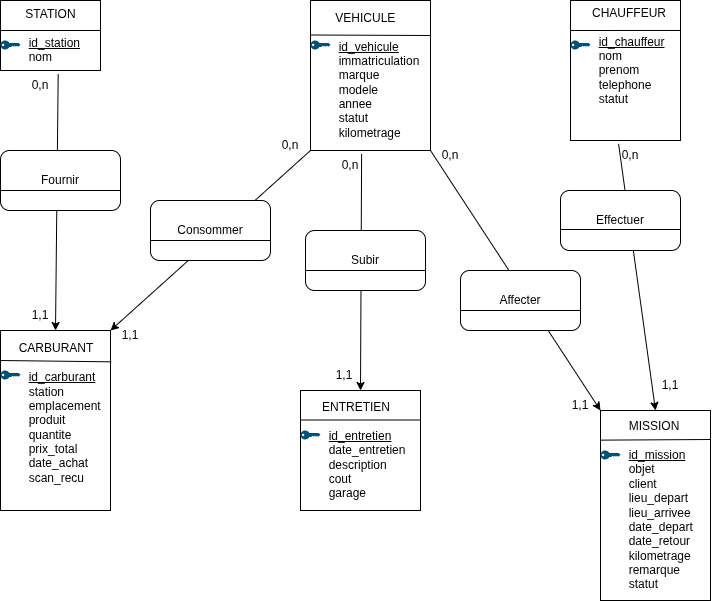

The diagram above was exported from draw.io. Its source (the exported page's mxGraphModel, read from the mxfile embedded in the PNG):
<mxGraphModel dx="872" dy="1611" grid="1" gridSize="10" guides="1" tooltips="1" connect="1" arrows="1" fold="1" page="1" pageScale="1" pageWidth="827" pageHeight="1169" math="0" shadow="0">
  <root>
    <mxCell id="0" />
    <mxCell id="1" parent="0" />
    <mxCell id="1LxQD1eX0YXxJHZwNhPG-3" parent="1" style="rounded=0;whiteSpace=wrap;html=1;align=left;" value="&lt;div style=&quot;&quot;&gt;&lt;span style=&quot;background-color: transparent; color: light-dark(rgb(0, 0, 0), rgb(255, 255, 255));&quot;&gt;&lt;span style=&quot;white-space: pre;&quot;&gt;&#09;&lt;/span&gt;MISSION&lt;/span&gt;&lt;/div&gt;&lt;div style=&quot;&quot;&gt;&lt;span style=&quot;background-color: transparent; color: light-dark(rgb(0, 0, 0), rgb(255, 255, 255));&quot;&gt;&lt;br&gt;&lt;/span&gt;&lt;/div&gt;&lt;div style=&quot;&quot;&gt;&lt;u style=&quot;background-color: transparent; color: light-dark(rgb(0, 0, 0), rgb(255, 255, 255));&quot;&gt;&lt;span style=&quot;white-space: pre;&quot;&gt;&#09;&lt;/span&gt;&lt;/u&gt;&lt;span style=&quot;background-color: transparent; color: light-dark(rgb(0, 0, 0), rgb(255, 255, 255));&quot;&gt;&lt;u&gt;id_mission&lt;/u&gt;&lt;/span&gt;&lt;/div&gt;&lt;div style=&quot;&quot;&gt;&lt;span style=&quot;background-color: transparent; color: light-dark(rgb(0, 0, 0), rgb(255, 255, 255));&quot;&gt;&lt;span style=&quot;white-space: pre;&quot;&gt;&#09;&lt;/span&gt;&lt;/span&gt;&lt;span style=&quot;background-color: transparent; color: light-dark(rgb(0, 0, 0), rgb(255, 255, 255));&quot;&gt;objet&lt;/span&gt;&lt;span style=&quot;background-color: transparent; color: light-dark(rgb(0, 0, 0), rgb(255, 255, 255)); white-space: pre;&quot;&gt;&#09;&lt;/span&gt;&lt;/div&gt;&lt;div style=&quot;&quot;&gt;&lt;span style=&quot;background-color: transparent; color: light-dark(rgb(0, 0, 0), rgb(255, 255, 255));&quot;&gt;&lt;span style=&quot;white-space: pre;&quot;&gt;&#09;&lt;/span&gt;client&lt;/span&gt;&lt;/div&gt;&lt;div style=&quot;&quot;&gt;&lt;span style=&quot;background-color: transparent; color: light-dark(rgb(0, 0, 0), rgb(255, 255, 255));&quot;&gt;&lt;span style=&quot;white-space: pre;&quot;&gt;&#09;&lt;/span&gt;lieu_depart&lt;/span&gt;&lt;/div&gt;&lt;div style=&quot;&quot;&gt;&lt;span style=&quot;background-color: transparent; color: light-dark(rgb(0, 0, 0), rgb(255, 255, 255));&quot;&gt;&lt;span style=&quot;white-space: pre;&quot;&gt;&#09;&lt;/span&gt;lieu_arrivee&lt;/span&gt;&lt;/div&gt;&lt;div style=&quot;&quot;&gt;&lt;span style=&quot;background-color: transparent; color: light-dark(rgb(0, 0, 0), rgb(255, 255, 255));&quot;&gt;&lt;span style=&quot;white-space: pre;&quot;&gt;&#09;&lt;/span&gt;date_depart&lt;/span&gt;&lt;/div&gt;&lt;div style=&quot;&quot;&gt;&lt;span style=&quot;white-space: pre;&quot;&gt;&#09;&lt;/span&gt;date_retour&lt;span style=&quot;background-color: transparent; color: light-dark(rgb(0, 0, 0), rgb(255, 255, 255));&quot;&gt;&lt;/span&gt;&lt;/div&gt;&lt;div style=&quot;&quot;&gt;&lt;span style=&quot;white-space: pre;&quot;&gt;&#09;&lt;/span&gt;&lt;span style=&quot;background-color: transparent; color: light-dark(rgb(0, 0, 0), rgb(255, 255, 255));&quot;&gt;kilometrage&lt;/span&gt;&lt;/div&gt;&lt;div style=&quot;&quot;&gt;&lt;span style=&quot;background-color: transparent; color: light-dark(rgb(0, 0, 0), rgb(255, 255, 255));&quot;&gt;&lt;span style=&quot;white-space: pre;&quot;&gt;&#09;&lt;/span&gt;remarque&lt;/span&gt;&lt;/div&gt;&lt;div style=&quot;&quot;&gt;&lt;span style=&quot;background-color: transparent; color: light-dark(rgb(0, 0, 0), rgb(255, 255, 255));&quot;&gt;&lt;span style=&quot;white-space: pre;&quot;&gt;&#09;&lt;/span&gt;statut&lt;/span&gt;&lt;/div&gt;" vertex="1">
      <mxGeometry height="190" width="110" x="640" y="-710" as="geometry" />
    </mxCell>
    <mxCell id="1LxQD1eX0YXxJHZwNhPG-8" parent="1" style="rounded=0;whiteSpace=wrap;html=1;align=left;" value="&lt;div style=&quot;&quot;&gt;&amp;nbsp; &amp;nbsp; &amp;nbsp; ENTRETIEN&lt;/div&gt;&lt;div style=&quot;&quot;&gt;&lt;br&gt;&lt;/div&gt;&lt;div style=&quot;&quot;&gt;&lt;u&gt;&lt;span style=&quot;background-color: transparent; color: light-dark(rgb(0, 0, 0), rgb(255, 255, 255));&quot;&gt;&lt;span style=&quot;white-space: pre;&quot;&gt;&#09;&lt;/span&gt;&lt;/span&gt;&lt;/u&gt;&lt;span style=&quot;background-color: transparent; color: light-dark(rgb(0, 0, 0), rgb(255, 255, 255));&quot;&gt;&lt;u&gt;id_entretien&lt;/u&gt;&lt;/span&gt;&lt;/div&gt;&lt;div style=&quot;&quot;&gt;&lt;span style=&quot;white-space: pre;&quot;&gt;&#09;&lt;/span&gt;date_entretien&lt;/div&gt;&lt;div style=&quot;&quot;&gt;&lt;span style=&quot;white-space: pre;&quot;&gt;&#09;&lt;/span&gt;description&lt;/div&gt;&lt;div style=&quot;&quot;&gt;&lt;span style=&quot;white-space: pre;&quot;&gt;&#09;&lt;/span&gt;cout&lt;/div&gt;&lt;div style=&quot;&quot;&gt;&lt;span style=&quot;white-space: pre;&quot;&gt;&#09;&lt;/span&gt;garage&lt;/div&gt;" vertex="1">
      <mxGeometry height="120" width="120" x="340" y="-730" as="geometry" />
    </mxCell>
    <mxCell id="1LxQD1eX0YXxJHZwNhPG-10" parent="1" style="rounded=0;whiteSpace=wrap;html=1;align=left;" value="&lt;div style=&quot;&quot;&gt;&amp;nbsp; &amp;nbsp; &amp;nbsp;CARBURANT&lt;/div&gt;&lt;div style=&quot;&quot;&gt;&lt;br&gt;&lt;/div&gt;&lt;div style=&quot;&quot;&gt;&lt;span style=&quot;background-color: transparent; color: light-dark(rgb(0, 0, 0), rgb(255, 255, 255));&quot;&gt;&lt;u&gt;&lt;span style=&quot;white-space: pre;&quot;&gt;&#09;&lt;/span&gt;&lt;/u&gt;&lt;/span&gt;&lt;span style=&quot;background-color: transparent; color: light-dark(rgb(0, 0, 0), rgb(255, 255, 255));&quot;&gt;&lt;u&gt;id_carburant&lt;/u&gt;&lt;/span&gt;&lt;/div&gt;&lt;div style=&quot;&quot;&gt;&lt;span style=&quot;white-space: pre;&quot;&gt;&#09;&lt;/span&gt;station&lt;/div&gt;&lt;div style=&quot;&quot;&gt;&lt;span style=&quot;white-space: pre;&quot;&gt;&#09;&lt;/span&gt;emplacement&lt;/div&gt;&lt;div style=&quot;&quot;&gt;&lt;span style=&quot;white-space: pre;&quot;&gt;&#09;&lt;/span&gt;produit&lt;/div&gt;&lt;div style=&quot;&quot;&gt;&lt;span style=&quot;white-space: pre;&quot;&gt;&#09;&lt;/span&gt;&lt;span style=&quot;background-color: transparent; color: light-dark(rgb(0, 0, 0), rgb(255, 255, 255));&quot;&gt;quantite&lt;/span&gt;&lt;br&gt;&lt;/div&gt;&lt;div style=&quot;&quot;&gt;&lt;span style=&quot;white-space: pre;&quot;&gt;&#09;&lt;/span&gt;prix_total&lt;span style=&quot;background-color: transparent; color: light-dark(rgb(0, 0, 0), rgb(255, 255, 255));&quot;&gt;&lt;/span&gt;&lt;/div&gt;&lt;div style=&quot;&quot;&gt;&lt;span style=&quot;white-space: pre;&quot;&gt;&#09;&lt;/span&gt;&lt;span style=&quot;background-color: transparent; color: light-dark(rgb(0, 0, 0), rgb(255, 255, 255));&quot;&gt;date_achat&lt;/span&gt;&lt;/div&gt;&lt;div style=&quot;&quot;&gt;&lt;span style=&quot;background-color: transparent; color: light-dark(rgb(0, 0, 0), rgb(255, 255, 255));&quot;&gt;&lt;span style=&quot;white-space: pre;&quot;&gt;&#09;&lt;/span&gt;scan_recu&lt;/span&gt;&lt;/div&gt;&lt;div style=&quot;&quot;&gt;&lt;br&gt;&lt;/div&gt;" vertex="1">
      <mxGeometry height="180" width="110" x="40" y="-790" as="geometry" />
    </mxCell>
    <mxCell id="1LxQD1eX0YXxJHZwNhPG-11" parent="1" style="rounded=0;whiteSpace=wrap;html=1;align=left;" value="&lt;div style=&quot;&quot;&gt;&amp;nbsp; &amp;nbsp; &amp;nbsp; CHAUFFEUR&lt;/div&gt;&lt;div style=&quot;&quot;&gt;&lt;br&gt;&lt;/div&gt;&lt;div style=&quot;&quot;&gt;&lt;span style=&quot;background-color: transparent; color: light-dark(rgb(0, 0, 0), rgb(255, 255, 255));&quot;&gt;&lt;u&gt;&lt;span style=&quot;white-space: pre;&quot;&gt;&#09;&lt;/span&gt;&lt;/u&gt;&lt;/span&gt;&lt;span style=&quot;background-color: transparent; color: light-dark(rgb(0, 0, 0), rgb(255, 255, 255));&quot;&gt;&lt;u&gt;id_chauffeur&lt;/u&gt;&lt;/span&gt;&lt;/div&gt;&lt;div style=&quot;&quot;&gt;&lt;span style=&quot;white-space: pre;&quot;&gt;&#09;&lt;/span&gt;nom&lt;/div&gt;&lt;div style=&quot;&quot;&gt;&lt;span style=&quot;white-space: pre;&quot;&gt;&#09;&lt;/span&gt;&lt;span style=&quot;background-color: transparent; color: light-dark(rgb(0, 0, 0), rgb(255, 255, 255));&quot;&gt;prenom&lt;/span&gt;&lt;/div&gt;&lt;div style=&quot;&quot;&gt;&lt;span style=&quot;background-color: transparent; color: light-dark(rgb(0, 0, 0), rgb(255, 255, 255));&quot;&gt;&lt;span style=&quot;white-space: pre;&quot;&gt;&#09;&lt;/span&gt;telephone&lt;/span&gt;&lt;/div&gt;&lt;div style=&quot;&quot;&gt;&lt;span style=&quot;background-color: transparent; color: light-dark(rgb(0, 0, 0), rgb(255, 255, 255));&quot;&gt;&lt;span style=&quot;white-space: pre;&quot;&gt;&#09;&lt;/span&gt;statut&lt;/span&gt;&lt;/div&gt;&lt;div style=&quot;&quot;&gt;&lt;span style=&quot;background-color: transparent; color: light-dark(rgb(0, 0, 0), rgb(255, 255, 255));&quot;&gt;&lt;br&gt;&lt;/span&gt;&lt;/div&gt;&lt;div style=&quot;&quot;&gt;&lt;span style=&quot;background-color: transparent; color: light-dark(rgb(0, 0, 0), rgb(255, 255, 255));&quot;&gt;&lt;br&gt;&lt;/span&gt;&lt;/div&gt;" vertex="1">
      <mxGeometry height="140" width="110" x="610" y="-1120" as="geometry" />
    </mxCell>
    <mxCell id="3cPShxOMuNEIprA0d-aY-3" parent="1" style="rounded=0;whiteSpace=wrap;html=1;align=left;" value="&lt;div style=&quot;&quot;&gt;&amp;nbsp; &amp;nbsp; &amp;nbsp; &amp;nbsp;VEHICULE&lt;/div&gt;&lt;div style=&quot;&quot;&gt;&lt;br&gt;&lt;/div&gt;&lt;div style=&quot;&quot;&gt;&lt;span style=&quot;background-color: transparent; color: light-dark(rgb(0, 0, 0), rgb(255, 255, 255));&quot;&gt;&lt;u&gt;&lt;span style=&quot;white-space: pre;&quot;&gt;&#09;&lt;/span&gt;&lt;/u&gt;&lt;/span&gt;&lt;span style=&quot;background-color: transparent; color: light-dark(rgb(0, 0, 0), rgb(255, 255, 255));&quot;&gt;&lt;u&gt;id_vehicule&lt;/u&gt;&lt;/span&gt;&lt;/div&gt;&lt;div style=&quot;&quot;&gt;&lt;span style=&quot;white-space: pre;&quot;&gt;&#09;&lt;/span&gt;immatriculation&lt;/div&gt;&lt;div style=&quot;&quot;&gt;&lt;span style=&quot;white-space: pre;&quot;&gt;&#09;&lt;/span&gt;marque&lt;/div&gt;&lt;div style=&quot;&quot;&gt;&lt;span style=&quot;white-space: pre;&quot;&gt;&#09;&lt;/span&gt;modele&lt;/div&gt;&lt;div style=&quot;&quot;&gt;&lt;span style=&quot;white-space: pre;&quot;&gt;&#09;&lt;/span&gt;&lt;span style=&quot;background-color: transparent; color: light-dark(rgb(0, 0, 0), rgb(255, 255, 255));&quot;&gt;annee&lt;/span&gt;&lt;br&gt;&lt;/div&gt;&lt;div style=&quot;&quot;&gt;&lt;span style=&quot;white-space: pre;&quot;&gt;&#09;&lt;/span&gt;statut&lt;span style=&quot;background-color: transparent; color: light-dark(rgb(0, 0, 0), rgb(255, 255, 255));&quot;&gt;&lt;/span&gt;&lt;/div&gt;&lt;div style=&quot;&quot;&gt;&lt;span style=&quot;white-space: pre;&quot;&gt;&#09;&lt;/span&gt;&lt;span style=&quot;background-color: transparent; color: light-dark(rgb(0, 0, 0), rgb(255, 255, 255));&quot;&gt;kilometrage&lt;/span&gt;&lt;/div&gt;" vertex="1">
      <mxGeometry height="150" width="120" x="350" y="-1120" as="geometry" />
    </mxCell>
    <mxCell id="3cPShxOMuNEIprA0d-aY-5" parent="1" style="rounded=0;whiteSpace=wrap;html=1;align=left;" value="&lt;div style=&quot;&quot;&gt;&lt;span style=&quot;background-color: transparent; color: light-dark(rgb(0, 0, 0), rgb(255, 255, 255));&quot;&gt;&amp;nbsp; &amp;nbsp; &amp;nbsp; &amp;nbsp;STATION&lt;/span&gt;&lt;/div&gt;&lt;div style=&quot;&quot;&gt;&lt;span style=&quot;background-color: transparent; color: light-dark(rgb(0, 0, 0), rgb(255, 255, 255));&quot;&gt;&amp;nbsp;&lt;/span&gt;&lt;/div&gt;&lt;div style=&quot;&quot;&gt;&lt;span style=&quot;white-space: pre;&quot;&gt;&#09;&lt;/span&gt;&lt;u&gt;id_station&lt;/u&gt;&lt;/div&gt;&lt;div style=&quot;&quot;&gt;&lt;span style=&quot;white-space: pre;&quot;&gt;&#09;&lt;/span&gt;nom&lt;/div&gt;" vertex="1">
      <mxGeometry height="70" width="100" x="40" y="-1120" as="geometry" />
    </mxCell>
    <mxCell id="3cPShxOMuNEIprA0d-aY-11" edge="1" parent="1" source="3cPShxOMuNEIprA0d-aY-5" style="endArrow=classic;html=1;rounded=0;exitX=0.577;exitY=1.051;exitDx=0;exitDy=0;entryX=0.5;entryY=0;entryDx=0;entryDy=0;exitPerimeter=0;" target="1LxQD1eX0YXxJHZwNhPG-10" value="">
      <mxGeometry height="50" relative="1" width="50" as="geometry">
        <mxPoint x="390" y="-910" as="sourcePoint" />
        <mxPoint x="440" y="-960" as="targetPoint" />
      </mxGeometry>
    </mxCell>
    <mxCell id="3cPShxOMuNEIprA0d-aY-12" parent="1" style="rounded=1;whiteSpace=wrap;html=1;" value="Fournir" vertex="1">
      <mxGeometry height="60" width="120" x="40" y="-970" as="geometry" />
    </mxCell>
    <mxCell id="3cPShxOMuNEIprA0d-aY-13" edge="1" parent="1" style="endArrow=none;html=1;rounded=0;exitX=0;exitY=0.5;exitDx=0;exitDy=0;entryX=1;entryY=0.5;entryDx=0;entryDy=0;" value="">
      <mxGeometry height="50" relative="1" width="50" as="geometry">
        <mxPoint x="40" y="-930" as="sourcePoint" />
        <mxPoint x="160" y="-930" as="targetPoint" />
      </mxGeometry>
    </mxCell>
    <mxCell id="3cPShxOMuNEIprA0d-aY-15" edge="1" parent="1" source="3cPShxOMuNEIprA0d-aY-3" style="endArrow=classic;html=1;rounded=0;exitX=0;exitY=1;exitDx=0;exitDy=0;entryX=1;entryY=0;entryDx=0;entryDy=0;" target="1LxQD1eX0YXxJHZwNhPG-10" value="">
      <mxGeometry height="50" relative="1" width="50" as="geometry">
        <mxPoint x="390" y="-790" as="sourcePoint" />
        <mxPoint x="440" y="-840" as="targetPoint" />
      </mxGeometry>
    </mxCell>
    <mxCell id="3cPShxOMuNEIprA0d-aY-16" parent="1" style="rounded=1;whiteSpace=wrap;html=1;" value="Consommer" vertex="1">
      <mxGeometry height="60" width="120" x="190" y="-920" as="geometry" />
    </mxCell>
    <mxCell id="3cPShxOMuNEIprA0d-aY-17" edge="1" parent="1" style="endArrow=none;html=1;rounded=0;exitX=0;exitY=0.5;exitDx=0;exitDy=0;entryX=1;entryY=0.5;entryDx=0;entryDy=0;" value="">
      <mxGeometry height="50" relative="1" width="50" as="geometry">
        <mxPoint x="190" y="-880" as="sourcePoint" />
        <mxPoint x="310" y="-880" as="targetPoint" />
      </mxGeometry>
    </mxCell>
    <mxCell id="3cPShxOMuNEIprA0d-aY-18" edge="1" parent="1" source="3cPShxOMuNEIprA0d-aY-3" style="endArrow=classic;html=1;rounded=0;exitX=0.426;exitY=1.024;exitDx=0;exitDy=0;exitPerimeter=0;entryX=0.5;entryY=0;entryDx=0;entryDy=0;" target="1LxQD1eX0YXxJHZwNhPG-8" value="">
      <mxGeometry height="50" relative="1" width="50" as="geometry">
        <mxPoint x="390" y="-790" as="sourcePoint" />
        <mxPoint x="440" y="-840" as="targetPoint" />
      </mxGeometry>
    </mxCell>
    <mxCell id="3cPShxOMuNEIprA0d-aY-21" parent="1" style="rounded=1;whiteSpace=wrap;html=1;" value="Subir" vertex="1">
      <mxGeometry height="60" width="120" x="345" y="-890" as="geometry" />
    </mxCell>
    <mxCell id="3cPShxOMuNEIprA0d-aY-22" edge="1" parent="1" style="endArrow=none;html=1;rounded=0;exitX=0;exitY=0.5;exitDx=0;exitDy=0;entryX=1;entryY=0.5;entryDx=0;entryDy=0;" value="">
      <mxGeometry height="50" relative="1" width="50" as="geometry">
        <mxPoint x="345" y="-850" as="sourcePoint" />
        <mxPoint x="465" y="-850" as="targetPoint" />
      </mxGeometry>
    </mxCell>
    <mxCell id="3cPShxOMuNEIprA0d-aY-23" edge="1" parent="1" source="1LxQD1eX0YXxJHZwNhPG-11" style="endArrow=classic;html=1;rounded=0;exitX=0.437;exitY=1.024;exitDx=0;exitDy=0;exitPerimeter=0;entryX=0.5;entryY=0;entryDx=0;entryDy=0;" target="1LxQD1eX0YXxJHZwNhPG-3" value="">
      <mxGeometry height="50" relative="1" width="50" as="geometry">
        <mxPoint x="690" y="-870" as="sourcePoint" />
        <mxPoint x="740" y="-920" as="targetPoint" />
      </mxGeometry>
    </mxCell>
    <mxCell id="3cPShxOMuNEIprA0d-aY-24" parent="1" style="rounded=1;whiteSpace=wrap;html=1;" value="Effectuer" vertex="1">
      <mxGeometry height="60" width="120" x="600" y="-930" as="geometry" />
    </mxCell>
    <mxCell id="3cPShxOMuNEIprA0d-aY-25" edge="1" parent="1" style="endArrow=none;html=1;rounded=0;exitX=0;exitY=0.5;exitDx=0;exitDy=0;entryX=1;entryY=0.5;entryDx=0;entryDy=0;" value="">
      <mxGeometry height="50" relative="1" width="50" as="geometry">
        <mxPoint x="600" y="-891" as="sourcePoint" />
        <mxPoint x="720" y="-891" as="targetPoint" />
      </mxGeometry>
    </mxCell>
    <mxCell id="3cPShxOMuNEIprA0d-aY-26" edge="1" parent="1" source="3cPShxOMuNEIprA0d-aY-3" style="endArrow=classic;html=1;rounded=0;entryX=0;entryY=0;entryDx=0;entryDy=0;exitX=1;exitY=1;exitDx=0;exitDy=0;" target="1LxQD1eX0YXxJHZwNhPG-3" value="">
      <mxGeometry height="50" relative="1" width="50" as="geometry">
        <mxPoint x="500" y="-810" as="sourcePoint" />
        <mxPoint x="550" y="-860" as="targetPoint" />
      </mxGeometry>
    </mxCell>
    <mxCell id="3cPShxOMuNEIprA0d-aY-27" parent="1" style="rounded=1;whiteSpace=wrap;html=1;" value="Affecter" vertex="1">
      <mxGeometry height="60" width="120" x="500" y="-850" as="geometry" />
    </mxCell>
    <mxCell id="3cPShxOMuNEIprA0d-aY-28" edge="1" parent="1" style="endArrow=none;html=1;rounded=0;exitX=0;exitY=0.5;exitDx=0;exitDy=0;entryX=1;entryY=0.5;entryDx=0;entryDy=0;" value="">
      <mxGeometry height="50" relative="1" width="50" as="geometry">
        <mxPoint x="500" y="-810" as="sourcePoint" />
        <mxPoint x="620" y="-810" as="targetPoint" />
      </mxGeometry>
    </mxCell>
    <mxCell id="3cPShxOMuNEIprA0d-aY-29" edge="1" parent="1" style="endArrow=none;html=1;rounded=0;exitX=0;exitY=0.5;exitDx=0;exitDy=0;entryX=1.007;entryY=0.174;entryDx=0;entryDy=0;entryPerimeter=0;" target="1LxQD1eX0YXxJHZwNhPG-10" value="">
      <mxGeometry height="50" relative="1" width="50" as="geometry">
        <mxPoint x="40" y="-760" as="sourcePoint" />
        <mxPoint x="160" y="-760" as="targetPoint" />
      </mxGeometry>
    </mxCell>
    <mxCell id="3cPShxOMuNEIprA0d-aY-30" edge="1" parent="1" style="endArrow=none;html=1;rounded=0;exitX=0;exitY=0.5;exitDx=0;exitDy=0;entryX=1;entryY=0.5;entryDx=0;entryDy=0;" value="">
      <mxGeometry height="50" relative="1" width="50" as="geometry">
        <mxPoint x="340" y="-700.5" as="sourcePoint" />
        <mxPoint x="460" y="-700.5" as="targetPoint" />
      </mxGeometry>
    </mxCell>
    <mxCell id="3cPShxOMuNEIprA0d-aY-31" edge="1" parent="1" source="1LxQD1eX0YXxJHZwNhPG-3" style="endArrow=none;html=1;rounded=0;entryX=1;entryY=0.5;entryDx=0;entryDy=0;exitX=-0.004;exitY=0.156;exitDx=0;exitDy=0;exitPerimeter=0;" value="">
      <mxGeometry height="50" relative="1" width="50" as="geometry">
        <mxPoint x="650" y="-681" as="sourcePoint" />
        <mxPoint x="750" y="-681" as="targetPoint" />
      </mxGeometry>
    </mxCell>
    <mxCell id="3cPShxOMuNEIprA0d-aY-34" parent="1" style="points=[[0,0.5,0],[0.24,0,0],[0.5,0.28,0],[0.995,0.475,0],[0.5,0.72,0],[0.24,1,0]];verticalLabelPosition=bottom;sketch=0;html=1;verticalAlign=top;aspect=fixed;align=center;pointerEvents=1;shape=mxgraph.cisco19.key2;fillColor=none;strokeColor=#005073;" value="" vertex="1">
      <mxGeometry height="9" width="20" x="40" y="-750" as="geometry" />
    </mxCell>
    <mxCell id="3cPShxOMuNEIprA0d-aY-35" parent="1" style="points=[[0,0.5,0],[0.24,0,0],[0.5,0.28,0],[0.995,0.475,0],[0.5,0.72,0],[0.24,1,0]];verticalLabelPosition=bottom;sketch=0;html=1;verticalAlign=top;aspect=fixed;align=center;pointerEvents=1;shape=mxgraph.cisco19.key2;fillColor=none;strokeColor=#005073;" value="" vertex="1">
      <mxGeometry height="9" width="20" x="340" y="-690" as="geometry" />
    </mxCell>
    <mxCell id="3cPShxOMuNEIprA0d-aY-36" parent="1" style="points=[[0,0.5,0],[0.24,0,0],[0.5,0.28,0],[0.995,0.475,0],[0.5,0.72,0],[0.24,1,0]];verticalLabelPosition=bottom;sketch=0;html=1;verticalAlign=top;aspect=fixed;align=center;pointerEvents=1;shape=mxgraph.cisco19.key2;fillColor=none;strokeColor=#005073;" value="" vertex="1">
      <mxGeometry height="9" width="20" x="640" y="-670" as="geometry" />
    </mxCell>
    <mxCell id="3cPShxOMuNEIprA0d-aY-37" parent="1" style="points=[[0,0.5,0],[0.24,0,0],[0.5,0.28,0],[0.995,0.475,0],[0.5,0.72,0],[0.24,1,0]];verticalLabelPosition=bottom;sketch=0;html=1;verticalAlign=top;aspect=fixed;align=center;pointerEvents=1;shape=mxgraph.cisco19.key2;fillColor=none;strokeColor=#005073;" value="" vertex="1">
      <mxGeometry height="9" width="20" x="350" y="-1080" as="geometry" />
    </mxCell>
    <mxCell id="3cPShxOMuNEIprA0d-aY-38" parent="1" style="points=[[0,0.5,0],[0.24,0,0],[0.5,0.28,0],[0.995,0.475,0],[0.5,0.72,0],[0.24,1,0]];verticalLabelPosition=bottom;sketch=0;html=1;verticalAlign=top;aspect=fixed;align=center;pointerEvents=1;shape=mxgraph.cisco19.key2;fillColor=none;strokeColor=#005073;" value="" vertex="1">
      <mxGeometry height="9" width="20" x="40" y="-1080" as="geometry" />
    </mxCell>
    <mxCell id="3cPShxOMuNEIprA0d-aY-39" parent="1" style="points=[[0,0.5,0],[0.24,0,0],[0.5,0.28,0],[0.995,0.475,0],[0.5,0.72,0],[0.24,1,0]];verticalLabelPosition=bottom;sketch=0;html=1;verticalAlign=top;aspect=fixed;align=center;pointerEvents=1;shape=mxgraph.cisco19.key2;fillColor=none;strokeColor=#005073;" value="" vertex="1">
      <mxGeometry height="9" width="20" x="610" y="-1080" as="geometry" />
    </mxCell>
    <mxCell id="3cPShxOMuNEIprA0d-aY-40" edge="1" parent="1" style="endArrow=none;html=1;rounded=0;" value="">
      <mxGeometry height="50" relative="1" width="50" as="geometry">
        <mxPoint x="40" y="-1090" as="sourcePoint" />
        <mxPoint x="140" y="-1090" as="targetPoint" />
      </mxGeometry>
    </mxCell>
    <mxCell id="3cPShxOMuNEIprA0d-aY-41" edge="1" parent="1" style="endArrow=none;html=1;rounded=0;" value="">
      <mxGeometry height="50" relative="1" width="50" as="geometry">
        <mxPoint x="350" y="-1085.5" as="sourcePoint" />
        <mxPoint x="470" y="-1085" as="targetPoint" />
      </mxGeometry>
    </mxCell>
    <mxCell id="3cPShxOMuNEIprA0d-aY-42" edge="1" parent="1" style="endArrow=none;html=1;rounded=0;entryX=1;entryY=0.214;entryDx=0;entryDy=0;entryPerimeter=0;" target="1LxQD1eX0YXxJHZwNhPG-11" value="">
      <mxGeometry height="50" relative="1" width="50" as="geometry">
        <mxPoint x="610" y="-1090" as="sourcePoint" />
        <mxPoint x="710" y="-1090" as="targetPoint" />
      </mxGeometry>
    </mxCell>
    <mxCell id="3cPShxOMuNEIprA0d-aY-43" parent="1" style="text;html=1;whiteSpace=wrap;strokeColor=none;fillColor=none;align=center;verticalAlign=middle;rounded=0;" value="0,n" vertex="1">
      <mxGeometry height="30" width="60" x="460" y="-980" as="geometry" />
    </mxCell>
    <mxCell id="3cPShxOMuNEIprA0d-aY-44" parent="1" style="text;html=1;whiteSpace=wrap;strokeColor=none;fillColor=none;align=center;verticalAlign=middle;rounded=0;" value="1,1" vertex="1">
      <mxGeometry height="30" width="60" x="590" y="-730" as="geometry" />
    </mxCell>
    <mxCell id="3cPShxOMuNEIprA0d-aY-45" parent="1" style="text;html=1;whiteSpace=wrap;strokeColor=none;fillColor=none;align=center;verticalAlign=middle;rounded=0;" value="0,n" vertex="1">
      <mxGeometry height="30" width="60" x="640" y="-980" as="geometry" />
    </mxCell>
    <mxCell id="3cPShxOMuNEIprA0d-aY-46" parent="1" style="text;html=1;whiteSpace=wrap;strokeColor=none;fillColor=none;align=center;verticalAlign=middle;rounded=0;" value="1,1" vertex="1">
      <mxGeometry height="30" width="60" x="680" y="-750" as="geometry" />
    </mxCell>
    <mxCell id="3cPShxOMuNEIprA0d-aY-47" parent="1" style="text;html=1;whiteSpace=wrap;strokeColor=none;fillColor=none;align=center;verticalAlign=middle;rounded=0;" value="0,n" vertex="1">
      <mxGeometry height="30" width="60" x="300" y="-990" as="geometry" />
    </mxCell>
    <mxCell id="3cPShxOMuNEIprA0d-aY-49" parent="1" style="text;html=1;whiteSpace=wrap;strokeColor=none;fillColor=none;align=center;verticalAlign=middle;rounded=0;" value="1,1" vertex="1">
      <mxGeometry height="30" width="60" x="140" y="-800" as="geometry" />
    </mxCell>
    <mxCell id="3cPShxOMuNEIprA0d-aY-50" parent="1" style="text;html=1;whiteSpace=wrap;strokeColor=none;fillColor=none;align=center;verticalAlign=middle;rounded=0;" value="0,n" vertex="1">
      <mxGeometry height="30" width="60" x="360" y="-970" as="geometry" />
    </mxCell>
    <mxCell id="3cPShxOMuNEIprA0d-aY-51" parent="1" style="text;html=1;whiteSpace=wrap;strokeColor=none;fillColor=none;align=center;verticalAlign=middle;rounded=0;" value="1,1" vertex="1">
      <mxGeometry height="30" width="60" x="354" y="-760" as="geometry" />
    </mxCell>
    <mxCell id="3cPShxOMuNEIprA0d-aY-53" parent="1" style="text;html=1;whiteSpace=wrap;strokeColor=none;fillColor=none;align=center;verticalAlign=middle;rounded=0;" value="0,n" vertex="1">
      <mxGeometry height="30" width="60" x="50" y="-1050" as="geometry" />
    </mxCell>
    <mxCell id="3cPShxOMuNEIprA0d-aY-54" parent="1" style="text;html=1;whiteSpace=wrap;strokeColor=none;fillColor=none;align=center;verticalAlign=middle;rounded=0;" value="1,1" vertex="1">
      <mxGeometry height="30" width="60" x="50" y="-820" as="geometry" />
    </mxCell>
  </root>
</mxGraphModel>